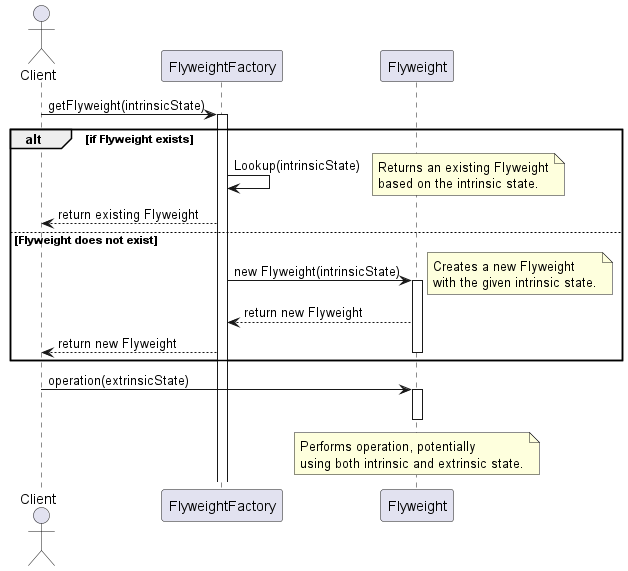

The diagram above was rendered by PlantUML. Its source (embedded in the PNG):
@startuml FlyweightPatternSequenceDiagram

actor Client
participant "FlyweightFactory" as Factory
participant "Flyweight" as Flyweight

Client -> Factory : getFlyweight(intrinsicState)
activate Factory

alt if Flyweight exists
    Factory -> Factory : Lookup(intrinsicState)
    note right : Returns an existing Flyweight\nbased on the intrinsic state.
    Factory --> Client : return existing Flyweight
else Flyweight does not exist
    Factory -> Flyweight : new Flyweight(intrinsicState)
    activate Flyweight
    note right : Creates a new Flyweight\nwith the given intrinsic state.
    Flyweight --> Factory : return new Flyweight
    Factory --> Client : return new Flyweight
    deactivate Flyweight
end

Client -> Flyweight : operation(extrinsicState)
activate Flyweight
note over Flyweight : Performs operation, potentially\nusing both intrinsic and extrinsic state.
deactivate Flyweight

@enduml